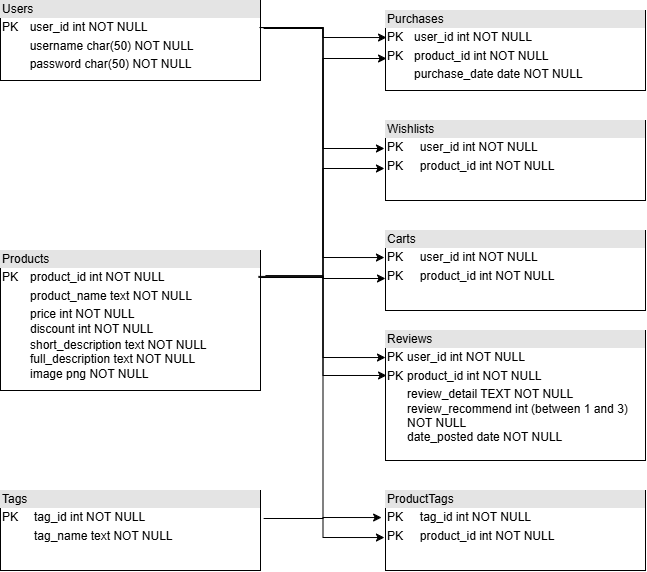

The diagram above was exported from draw.io. Its source (the exported page's mxGraphModel, read from the mxfile embedded in the PNG):
<mxGraphModel dx="1414" dy="743" grid="1" gridSize="10" guides="1" tooltips="1" connect="1" arrows="1" fold="1" page="1" pageScale="1" pageWidth="850" pageHeight="1100" math="0" shadow="0" extFonts="Permanent Marker^https://fonts.googleapis.com/css?family=Permanent+Marker">
  <root>
    <mxCell id="0" />
    <mxCell id="1" parent="0" />
    <mxCell id="WI7YRgLKAOrSB9LnNLj9-12" edge="1" parent="1" source="WI7YRgLKAOrSB9LnNLj9-10" style="edgeStyle=orthogonalEdgeStyle;rounded=0;orthogonalLoop=1;jettySize=auto;html=1;entryX=0.004;entryY=0.338;entryDx=0;entryDy=0;entryPerimeter=0;exitX=0.996;exitY=0.338;exitDx=0;exitDy=0;exitPerimeter=0;" target="WI7YRgLKAOrSB9LnNLj9-11" value="">
      <mxGeometry relative="1" as="geometry" />
    </mxCell>
    <mxCell id="W5J-qyOsOhpSXL9TEdHE-3" edge="1" parent="1" source="WI7YRgLKAOrSB9LnNLj9-10" style="edgeStyle=orthogonalEdgeStyle;rounded=0;orthogonalLoop=1;jettySize=auto;html=1;entryX=0;entryY=0.208;entryDx=0;entryDy=0;exitX=1.012;exitY=0.35;exitDx=0;exitDy=0;exitPerimeter=0;entryPerimeter=0;" target="W5J-qyOsOhpSXL9TEdHE-1">
      <mxGeometry relative="1" as="geometry" />
    </mxCell>
    <mxCell id="WI7YRgLKAOrSB9LnNLj9-10" parent="1" style="verticalAlign=top;align=left;overflow=fill;html=1;whiteSpace=wrap;" value="&lt;div style=&quot;box-sizing: border-box; width: 100%; background: rgb(228, 228, 228); padding: 2px;&quot;&gt;Users&lt;/div&gt;&lt;table style=&quot;width:100%;font-size:1em;&quot; cellpadding=&quot;2&quot; cellspacing=&quot;0&quot;&gt;&lt;tbody&gt;&lt;tr&gt;&lt;td&gt;PK&lt;/td&gt;&lt;td&gt;user_id int NOT NULL&lt;/td&gt;&lt;/tr&gt;&lt;tr&gt;&lt;td&gt;&lt;br&gt;&lt;/td&gt;&lt;td&gt;username char(50) NOT NULL&lt;/td&gt;&lt;/tr&gt;&lt;tr&gt;&lt;td&gt;&lt;/td&gt;&lt;td&gt;password char(50) NOT NULL&lt;/td&gt;&lt;/tr&gt;&lt;/tbody&gt;&lt;/table&gt;" vertex="1">
      <mxGeometry height="80" width="260" x="80" y="30" as="geometry" />
    </mxCell>
    <mxCell id="WI7YRgLKAOrSB9LnNLj9-11" parent="1" style="verticalAlign=top;align=left;overflow=fill;html=1;whiteSpace=wrap;" value="&lt;div style=&quot;box-sizing: border-box; width: 100%; background: rgb(228, 228, 228); padding: 2px;&quot;&gt;Purchases&lt;/div&gt;&lt;table style=&quot;width:100%;font-size:1em;&quot; cellpadding=&quot;2&quot; cellspacing=&quot;0&quot;&gt;&lt;tbody&gt;&lt;tr&gt;&lt;td&gt;PK&lt;/td&gt;&lt;td&gt;user_id int NOT NULL&lt;/td&gt;&lt;/tr&gt;&lt;tr&gt;&lt;td&gt;PK&lt;/td&gt;&lt;td&gt;product_id&amp;nbsp;int NOT NULL&lt;/td&gt;&lt;/tr&gt;&lt;tr&gt;&lt;td&gt;&lt;/td&gt;&lt;td&gt;purchase_date date NOT NULL&lt;/td&gt;&lt;/tr&gt;&lt;/tbody&gt;&lt;/table&gt;" vertex="1">
      <mxGeometry height="80" width="260" x="465" y="40" as="geometry" />
    </mxCell>
    <mxCell id="WI7YRgLKAOrSB9LnNLj9-13" parent="1" style="verticalAlign=top;align=left;overflow=fill;html=1;whiteSpace=wrap;" value="&lt;div style=&quot;box-sizing: border-box; width: 100%; background: rgb(228, 228, 228); padding: 2px;&quot;&gt;Wishlists&lt;/div&gt;&lt;table style=&quot;width:100%;font-size:1em;&quot; cellpadding=&quot;2&quot; cellspacing=&quot;0&quot;&gt;&lt;tbody&gt;&lt;tr&gt;&lt;td&gt;PK&lt;/td&gt;&lt;td&gt;user_id&amp;nbsp;int NOT NULL&lt;/td&gt;&lt;/tr&gt;&lt;tr&gt;&lt;td&gt;PK&lt;/td&gt;&lt;td&gt;product_id int NOT NULL&lt;/td&gt;&lt;/tr&gt;&lt;tr&gt;&lt;td&gt;&lt;br&gt;&lt;/td&gt;&lt;td&gt;&lt;br&gt;&lt;/td&gt;&lt;/tr&gt;&lt;/tbody&gt;&lt;/table&gt;" vertex="1">
      <mxGeometry height="80" width="260" x="465" y="150" as="geometry" />
    </mxCell>
    <mxCell id="WI7YRgLKAOrSB9LnNLj9-15" edge="1" parent="1" source="WI7YRgLKAOrSB9LnNLj9-10" style="edgeStyle=orthogonalEdgeStyle;rounded=0;orthogonalLoop=1;jettySize=auto;html=1;entryX=-0.004;entryY=0.35;entryDx=0;entryDy=0;entryPerimeter=0;exitX=0.996;exitY=0.338;exitDx=0;exitDy=0;exitPerimeter=0;" target="WI7YRgLKAOrSB9LnNLj9-13">
      <mxGeometry relative="1" as="geometry">
        <mxPoint x="390" y="70" as="sourcePoint" />
      </mxGeometry>
    </mxCell>
    <mxCell id="W5J-qyOsOhpSXL9TEdHE-2" edge="1" parent="1" source="WI7YRgLKAOrSB9LnNLj9-16" style="edgeStyle=orthogonalEdgeStyle;rounded=0;orthogonalLoop=1;jettySize=auto;html=1;entryX=0.004;entryY=0.346;entryDx=0;entryDy=0;exitX=1.019;exitY=0.179;exitDx=0;exitDy=0;exitPerimeter=0;entryPerimeter=0;" target="W5J-qyOsOhpSXL9TEdHE-1">
      <mxGeometry relative="1" as="geometry" />
    </mxCell>
    <mxCell id="WI7YRgLKAOrSB9LnNLj9-16" parent="1" style="verticalAlign=top;align=left;overflow=fill;html=1;whiteSpace=wrap;" value="&lt;div style=&quot;box-sizing: border-box; width: 100%; background: rgb(228, 228, 228); padding: 2px;&quot;&gt;Products&lt;/div&gt;&lt;table style=&quot;width:100%;font-size:1em;&quot; cellpadding=&quot;2&quot; cellspacing=&quot;0&quot;&gt;&lt;tbody&gt;&lt;tr&gt;&lt;td&gt;PK&lt;/td&gt;&lt;td&gt;product_id&amp;nbsp;int NOT NULL&lt;/td&gt;&lt;/tr&gt;&lt;tr&gt;&lt;td&gt;&lt;br&gt;&lt;/td&gt;&lt;td&gt;product_name text NOT NULL&lt;br&gt;&lt;/td&gt;&lt;/tr&gt;&lt;tr&gt;&lt;td&gt;&lt;br&gt;&lt;/td&gt;&lt;td&gt;price int NOT NULL&lt;br&gt;discount int NOT NULL&lt;/td&gt;&lt;/tr&gt;&lt;/tbody&gt;&lt;/table&gt;&lt;span style=&quot;white-space: pre;&quot;&gt;&#09;&lt;/span&gt;&amp;nbsp;short_description text NOT NULL&lt;div&gt;&lt;div&gt;&lt;span style=&quot;white-space: pre;&quot;&gt;&#09;&lt;/span&gt;&amp;nbsp;full_description text NOT NULL&lt;br&gt;&lt;/div&gt;&lt;/div&gt;&lt;div&gt;&lt;span style=&quot;white-space: pre;&quot;&gt;&#09;&lt;/span&gt;&amp;nbsp;image png NOT NULL&lt;br&gt;&lt;/div&gt;" vertex="1">
      <mxGeometry height="140" width="260" x="80" y="280" as="geometry" />
    </mxCell>
    <mxCell id="WI7YRgLKAOrSB9LnNLj9-17" edge="1" parent="1" source="WI7YRgLKAOrSB9LnNLj9-16" style="edgeStyle=orthogonalEdgeStyle;rounded=0;orthogonalLoop=1;jettySize=auto;html=1;exitX=0.992;exitY=0.192;exitDx=0;exitDy=0;entryX=-0.004;entryY=0.6;entryDx=0;entryDy=0;entryPerimeter=0;exitPerimeter=0;" target="WI7YRgLKAOrSB9LnNLj9-13">
      <mxGeometry relative="1" as="geometry">
        <mxPoint x="465" y="190" as="targetPoint" />
      </mxGeometry>
    </mxCell>
    <mxCell id="JIEFDXiZd7G-9c5gO8xW-1" parent="1" style="verticalAlign=top;align=left;overflow=fill;html=1;whiteSpace=wrap;" value="&lt;div style=&quot;box-sizing: border-box; width: 100%; background: rgb(228, 228, 228); padding: 2px;&quot;&gt;Carts&lt;/div&gt;&lt;table style=&quot;width:100%;font-size:1em;&quot; cellpadding=&quot;2&quot; cellspacing=&quot;0&quot;&gt;&lt;tbody&gt;&lt;tr&gt;&lt;td&gt;PK&lt;/td&gt;&lt;td&gt;user_id&amp;nbsp;int NOT NULL&lt;/td&gt;&lt;/tr&gt;&lt;tr&gt;&lt;td&gt;PK&lt;/td&gt;&lt;td&gt;product_id int NOT NULL&lt;/td&gt;&lt;/tr&gt;&lt;tr&gt;&lt;td&gt;&lt;br&gt;&lt;/td&gt;&lt;td&gt;&lt;br&gt;&lt;/td&gt;&lt;/tr&gt;&lt;/tbody&gt;&lt;/table&gt;" vertex="1">
      <mxGeometry height="80" width="260" x="465" y="260" as="geometry" />
    </mxCell>
    <mxCell id="JIEFDXiZd7G-9c5gO8xW-2" edge="1" parent="1" source="WI7YRgLKAOrSB9LnNLj9-10" style="edgeStyle=orthogonalEdgeStyle;rounded=0;orthogonalLoop=1;jettySize=auto;html=1;entryX=-0.004;entryY=0.338;entryDx=0;entryDy=0;entryPerimeter=0;exitX=1.008;exitY=0.338;exitDx=0;exitDy=0;exitPerimeter=0;" target="JIEFDXiZd7G-9c5gO8xW-1">
      <mxGeometry relative="1" as="geometry">
        <mxPoint x="385" y="70" as="sourcePoint" />
      </mxGeometry>
    </mxCell>
    <mxCell id="JIEFDXiZd7G-9c5gO8xW-3" edge="1" parent="1" source="WI7YRgLKAOrSB9LnNLj9-16" style="edgeStyle=orthogonalEdgeStyle;rounded=0;orthogonalLoop=1;jettySize=auto;html=1;entryX=0;entryY=0.6;entryDx=0;entryDy=0;entryPerimeter=0;exitX=0.992;exitY=0.185;exitDx=0;exitDy=0;exitPerimeter=0;" target="JIEFDXiZd7G-9c5gO8xW-1">
      <mxGeometry relative="1" as="geometry" />
    </mxCell>
    <mxCell id="JIEFDXiZd7G-9c5gO8xW-4" edge="1" parent="1" source="WI7YRgLKAOrSB9LnNLj9-16" style="edgeStyle=orthogonalEdgeStyle;rounded=0;orthogonalLoop=1;jettySize=auto;html=1;entryX=0.004;entryY=0.6;entryDx=0;entryDy=0;entryPerimeter=0;exitX=1.008;exitY=0.192;exitDx=0;exitDy=0;exitPerimeter=0;" target="WI7YRgLKAOrSB9LnNLj9-11">
      <mxGeometry relative="1" as="geometry" />
    </mxCell>
    <mxCell id="W5J-qyOsOhpSXL9TEdHE-1" parent="1" style="verticalAlign=top;align=left;overflow=fill;html=1;whiteSpace=wrap;" value="&lt;div style=&quot;box-sizing: border-box; width: 100%; background: rgb(228, 228, 228); padding: 2px;&quot;&gt;Reviews&lt;/div&gt;&lt;table style=&quot;width:100%;font-size:1em;&quot; cellpadding=&quot;2&quot; cellspacing=&quot;0&quot;&gt;&lt;tbody&gt;&lt;tr&gt;&lt;td&gt;PK&lt;/td&gt;&lt;td&gt;user_id&amp;nbsp;int NOT NULL&lt;/td&gt;&lt;/tr&gt;&lt;tr&gt;&lt;td&gt;PK&lt;/td&gt;&lt;td&gt;product_id int NOT NULL&lt;/td&gt;&lt;/tr&gt;&lt;tr&gt;&lt;td&gt;&lt;br&gt;&lt;/td&gt;&lt;td&gt;review_detail TEXT NOT NULL&lt;br&gt;review_recommend int (between 1 and 3) NOT NULL&lt;br&gt;date_posted date NOT NULL&lt;/td&gt;&lt;/tr&gt;&lt;/tbody&gt;&lt;/table&gt;" vertex="1">
      <mxGeometry height="130" width="260" x="465" y="360" as="geometry" />
    </mxCell>
    <mxCell id="W5J-qyOsOhpSXL9TEdHE-4" parent="1" style="verticalAlign=top;align=left;overflow=fill;html=1;whiteSpace=wrap;" value="&lt;div style=&quot;box-sizing: border-box; width: 100%; background: rgb(228, 228, 228); padding: 2px;&quot;&gt;Tags&lt;/div&gt;&lt;table style=&quot;width:100%;font-size:1em;&quot; cellpadding=&quot;2&quot; cellspacing=&quot;0&quot;&gt;&lt;tbody&gt;&lt;tr&gt;&lt;td&gt;PK&lt;/td&gt;&lt;td&gt;tag_id&amp;nbsp;int NOT NULL&lt;/td&gt;&lt;/tr&gt;&lt;tr&gt;&lt;td&gt;&lt;br&gt;&lt;/td&gt;&lt;td&gt;tag_name text NOT NULL&lt;/td&gt;&lt;/tr&gt;&lt;tr&gt;&lt;td&gt;&lt;br&gt;&lt;/td&gt;&lt;td&gt;&lt;br&gt;&lt;/td&gt;&lt;/tr&gt;&lt;/tbody&gt;&lt;/table&gt;" vertex="1">
      <mxGeometry height="80" width="260" x="80" y="520" as="geometry" />
    </mxCell>
    <mxCell id="W5J-qyOsOhpSXL9TEdHE-5" parent="1" style="verticalAlign=top;align=left;overflow=fill;html=1;whiteSpace=wrap;" value="&lt;div style=&quot;box-sizing: border-box; width: 100%; background: rgb(228, 228, 228); padding: 2px;&quot;&gt;ProductTags&lt;/div&gt;&lt;table style=&quot;width:100%;font-size:1em;&quot; cellpadding=&quot;2&quot; cellspacing=&quot;0&quot;&gt;&lt;tbody&gt;&lt;tr&gt;&lt;td&gt;PK&lt;/td&gt;&lt;td&gt;tag_id&amp;nbsp;int NOT NULL&lt;/td&gt;&lt;/tr&gt;&lt;tr&gt;&lt;td&gt;PK&lt;/td&gt;&lt;td&gt;product_id int NOT NULL&lt;/td&gt;&lt;/tr&gt;&lt;tr&gt;&lt;td&gt;&lt;br&gt;&lt;/td&gt;&lt;td&gt;&lt;br&gt;&lt;/td&gt;&lt;/tr&gt;&lt;/tbody&gt;&lt;/table&gt;" vertex="1">
      <mxGeometry height="80" width="260" x="465" y="520" as="geometry" />
    </mxCell>
    <mxCell id="W5J-qyOsOhpSXL9TEdHE-6" edge="1" parent="1" source="WI7YRgLKAOrSB9LnNLj9-16" style="edgeStyle=orthogonalEdgeStyle;rounded=0;orthogonalLoop=1;jettySize=auto;html=1;entryX=-0.004;entryY=0.588;entryDx=0;entryDy=0;entryPerimeter=0;exitX=1;exitY=0.193;exitDx=0;exitDy=0;exitPerimeter=0;" target="W5J-qyOsOhpSXL9TEdHE-5">
      <mxGeometry relative="1" as="geometry" />
    </mxCell>
    <mxCell id="W5J-qyOsOhpSXL9TEdHE-7" edge="1" parent="1" source="W5J-qyOsOhpSXL9TEdHE-4" style="edgeStyle=orthogonalEdgeStyle;rounded=0;orthogonalLoop=1;jettySize=auto;html=1;entryX=-0.015;entryY=0.338;entryDx=0;entryDy=0;entryPerimeter=0;exitX=1.012;exitY=0.35;exitDx=0;exitDy=0;exitPerimeter=0;" target="W5J-qyOsOhpSXL9TEdHE-5">
      <mxGeometry relative="1" as="geometry" />
    </mxCell>
  </root>
</mxGraphModel>